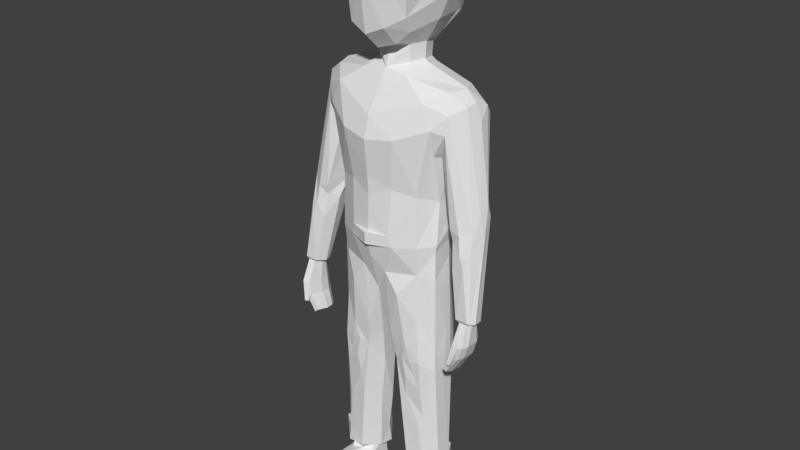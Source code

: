 # Source: manny_5.blend  (saved by Blender 2.78.0; exported with 4.5.12 LTS)
import bpy
from mathutils import Matrix  # noqa: F401  (used for matrix-valued properties, if any)

bpy.ops.wm.read_factory_settings(use_empty=True)
scene = bpy.context.scene
scene.name = 'Scene'

# ---- collections
col_collection_1 = bpy.data.collections.new('Collection 1'); scene.collection.children.link(col_collection_1)
col_collection_10 = bpy.data.collections.new('Collection 10'); scene.collection.children.link(col_collection_10)

# ---- materials (node trees are filled in below, after node groups)
mat_m_manny = bpy.data.materials.new('m_manny')
mat_m_manny.alpha_threshold = 0.0
mat_m_manny.use_transparent_shadow = False
mat_m_manny.roughness = 0.5
mat_m_manny.line_color = (0.0, 0.0, 0.0, 1.0)

# ---- material node trees

# ---- world
world_world = bpy.data.worlds.new('World'); scene.world = world_world
world_world.color = (0.05088, 0.05088, 0.05088)
world_world.use_sun_shadow = False
world_world.sun_shadow_jitter_overblur = 0.0
world_world.cycles.sampling_method = 'MANUAL'

# ---- meshes
me_cube = bpy.data.meshes.new('Cube')
me_cube.from_pydata([(0.8258, 0.3195, 0.05715), (0.7903, -0.55, 1.162), (0.6494, -0.4261, 0.2092), (7.84e-11, -0.4843, 1.754), (7.84e-11, -0.8035, -0.122), (7.84e-11, -0.1085, -0.4521), (7.84e-11, 1.069, 1.745), (7.84e-11, 1.379, 0.7502), (7.84e-11, 0.7349, -0.4982), (0.395, 0.6113, -0.8426), (0.3926, -0.001641, -0.8118), (7.84e-11, -0.2639, -0.9206), (7.84e-11, 0.7163, -0.8581), (0.8545, 0.6331, -1.047), (1.543, 0.2978, -1.176), (7.84e-11, -0.7522, -1.765), (7.84e-11, 0.7659, -0.9235), (0.3955, -0.02655, -0.4435), (0.3488, -0.3687, -0.3683), (0.473, -0.8196, 1.111), (0.3908, 0.6644, -0.467), (7.84e-11, 1.207, 0.1201), (1.785, 0.273, -1.404), (1.519, -0.2338, -1.591), (7.84e-11, -0.8816, -2.236), (7.84e-11, 1.033, -1.434), (0.9638, 0.2354, 1.024), (1.034, 0.3968, 0.6222), (0.5745, 0.3007, -0.8608), (1.398, -0.07885, -1.184), (1.363, 0.6369, -1.212), (7.84e-11, -0.7817, -3.458), (7.84e-11, 1.108, -1.981), (1.2, -0.04142, -3.566), (1.183, 0.5514, -3.435), (1.231, -0.2897, -2.487), (7.84e-11, -0.803, -3.028), (1.421, 0.742, -2.298), (0.5054, 0.3243, -0.4473), (0.4918, 0.3056, -0.7996), (0.6146, -0.2162, -0.1025), (0.9559, -0.4576, -3.379), (1.252, -0.4501, -1.894), (1.098, 0.9721, -1.843), (0.7793, 0.8591, 0.0796), (0.4791, 0.6386, -0.9312), (0.0, -0.809, -4.293), (0.0, 0.9017, -4.301), (1.238, 0.2235, -4.252), (-0.002588, -0.7492, -4.843), (6.795e-10, 1.022, -5.161), (1.176, 0.3091, -4.917), (8.624e-10, -0.4994, -5.779), (9.669e-10, 0.8414, -5.722), (1.261, 0.2459, -5.567), (0.9514, -0.4176, -5.184), (7.84e-11, -0.4627, -0.4761), (7.84e-11, -0.9518, 1.072), (1.043, 0.2994, -1.004), (0.3951, -0.7495, 0.04916), (0.5235, -0.2659, -0.999), (1.057, -0.4363, -1.365), (0.6289, -0.7803, -2.139), (0.5047, -0.6756, -3.258), (0.4548, -0.7371, -4.284), (9.931e-10, 0.9616, -5.577), (0.9389, 0.8423, -6.045), (0.2838, -0.6214, -5.227), (7.84e-11, 1.367, 1.289), (1.003, 0.9695, -1.418), (0.4058, 1.071, -1.448), (0.6402, 1.129, -2.433), (0.5019, 1.105, -5.003), (0.4889, 1.069, -5.632), (0.22, -0.09837, -7.897), (0.271, 0.2768, -7.97), (1.333, -0.08354, -9.975), (1.114, 0.5291, -7.985), (0.4093, -0.4167, -7.431), (0.6105, 0.6741, -8.101), (0.6191, 0.3305, -10.54), (1.173, 0.2042, -10.54), (1.069, -0.2452, -10.54), (0.7683, -0.2663, -10.58), (0.6722, 0.605, -9.988), (0.695, -0.3728, -10.38), (1.089, 0.482, -9.965), (0.7016, 0.6626, -10.48), (1.413, -0.09605, -10.03), (1.41, -0.07864, -10.48), (1.14, 0.5665, -10.03), (1.145, 0.5646, -10.48), (0.3749, 0.2653, -10.49), (0.3889, 0.2117, -10.04), (0.3993, -0.05122, -10.45), (1.144, -0.3163, -10.48), (1.094, -0.3241, -9.997), (1.176, -0.1011, -10.71), (1.055, -0.3117, -10.65), (0.9083, 0.513, -10.55), (0.6235, -0.02694, -10.56), (0.8166, 0.5981, -11.22), (0.4922, -0.5594, -10.81), (1.187, 0.3185, -10.88), (1.112, -0.9308, -10.6), (1.163, -1.258, -10.77), (0.9632, 0.5978, -11.22), (0.702, -1.221, -10.71), (0.4568, -0.8906, -11.03), (0.7536, -1.294, -11.22), (0.5017, -0.9077, -11.22), (0.5495, 0.3306, -11.22), (1.206, 0.3135, -11.22), (1.096, -1.293, -11.22), (0.8969, 0.8888, -4.958), (0.0, 0.9539, -4.538), (0.9667, -0.4828, -4.538), (0.0, -0.8034, -4.533), (1.213, -0.1601, -4.666), (0.5254, 0.9522, -4.546), (1.239, -0.1497, -4.521), (0.4884, 0.8825, -4.285), (0.0, 1.05, -4.553), (0.0, 1.062, -4.288), (0.0, -0.9063, -4.279), (0.8748, 0.7129, -4.546), (1.186, 0.3073, -4.516), (0.0, -0.8966, -4.547), (0.5285, -0.7084, -4.551), (1.237, -0.1774, -5.346), (1.365, 0.212, -9.995), (1.41, 0.2349, -10.48), (1.365, -0.8933, -11.06), (1.284, -0.9148, -11.22), (1.267, 0.1789, -2.647), (1.908, 0.2819, -1.751), (1.8, 0.67, -1.702), (1.308, -0.1197, -2.449), (1.49, -0.2811, -1.986), (1.293, 0.5071, -2.477), (1.754, 0.04336, -1.435), (1.836, 0.5451, -1.521), (1.891, -0.2836, -4.025), (1.614, 0.6832, -2.032), (2.112, -0.14, -3.871), (1.657, -0.2676, -3.945), (2.17, 0.01637, -3.627), (2.199, 0.2103, -3.453), (2.29, -0.3614, -5.877), (2.116, 0.05421, -5.89), (2.33, -0.06449, -5.917), (2.361, -0.2684, -5.895), (2.233, 0.009239, -5.892), (2.245, -0.4029, -5.841), (1.955, -0.3961, -5.852), (1.857, -0.2, -5.905), (1.891, -0.06153, -5.9), (0.9672, 0.5548, -4.285), (7.84e-11, 0.2828, 2.132), (0.484, 0.9995, 1.85), (0.9019, 1.158, 0.7915), (0.8199, 0.9428, 0.09329), (0.6922, -0.3155, 1.808), (0.9168, -0.5087, 1.244), (7.84e-11, 1.212, 1.915), (0.412, 1.489, 0.807), (7.84e-11, -0.4514, 1.989), (0.6791, -0.8942, 1.399), (7.84e-11, 0.8466, -0.6335), (0.3757, 0.7191, -0.5374), (7.84e-11, 1.36, 0.007235), (0.8173, 1.191, 1.499), (0.3885, 1.429, 1.423), (1.097, 0.3059, 1.145), (1.116, 0.4935, 0.635), (0.8146, 0.4171, 1.851), (7.84e-11, 1.594, 0.8192), (7.84e-11, -1.258, 1.514), (7.84e-11, 1.54, 1.413), (2.123, 0.02072, -5.953), (2.244, -0.08157, -5.98), (2.262, -0.2573, -5.958), (2.189, -0.01803, -5.955), (2.203, -0.37, -5.913), (2.032, -0.3673, -5.914), (1.977, -0.1983, -5.968), (1.996, -0.07902, -5.963), (2.233, -0.5203, -6.387), (2.121, 0.106, -6.402), (2.259, -0.0729, -6.433), (2.28, -0.3803, -6.408), (2.197, 0.03823, -6.405), (2.183, -0.5903, -6.36), (2.017, -0.5728, -6.36), (1.953, -0.2772, -6.42), (1.975, -0.06844, -6.415), (1.903, -0.1544, -7.177), (1.899, -0.4117, -7.141), (1.882, 0.001339, -7.119), (1.874, -0.5696, -7.071), (1.788, -0.5584, -7.003), (1.747, -0.3088, -7.055), (1.781, -0.1358, -7.072), (1.964, -0.5695, -6.648), (1.906, -0.2845, -6.701), (1.931, -0.08394, -6.701), (2.064, 0.08213, -6.702), (2.192, -0.3875, -6.711), (2.151, -0.5217, -6.686), (2.114, -0.5871, -6.648), (2.177, -0.09166, -6.739), (2.129, 0.01602, -6.709), (1.981, -0.6858, -6.774), (2.044, -0.6958, -6.782), (1.984, -0.6337, -6.808), (2.042, -0.6433, -6.816), (0.873, -0.4212, -7.7), (1.033, -0.3921, -8.041), (1.274, -0.1758, -7.596), (0.3047, 0.2343, -9.119), (0.3491, -0.07577, -9.151), (1.313, 0.2967, -7.919), (0.6413, 0.6566, -8.911), (0.5501, -0.4206, -8.677), (1.101, 0.5394, -8.9), (1.304, 0.04277, -7.827), (1.816, 0.529, -3.406), (1.953, 0.5176, -3.371), (2.064, -0.3475, -4.722), (1.766, -0.3067, -4.767), (1.562, -0.01056, -4.276), (1.616, 0.3607, -4.108), (2.139, -0.2031, -4.273), (2.25, 0.07509, -4.052), (1.95, -0.3198, -4.448), (1.698, -0.227, -4.203), (1.445, 0.2273, -3.794), (1.565, 0.4827, -3.427), (2.185, 0.315, -3.711), (1.491, 0.416, -3.528), (2.088, -0.3112, -4.516), (2.02, 0.5091, -3.726), (1.699, 0.543, -3.416), (1.034, -0.4306, -7.331), (0.2954, -0.4915, -6.772), (1.236, -0.1539, -6.935), (0.7018, -0.5038, -6.905), (1.282, 0.165, -6.642), (0.661, -0.4112, -8.275), (0.6922, -0.4592, -7.782), (0.6095, -0.4767, -7.286), (1.073, -0.3248, -8.736), (1.317, 0.006132, -8.767), (0.9864, -0.3676, -9.055), (0.9226, -0.357, -9.715), (1.162, 0.5501, -6.459), (0.9577, -0.4253, -6.322), (0.5984, -0.6294, -5.676), (0.1577, -0.212, -7.126), (1.284, 0.2681, -6.596), (1.294, 0.09889, -7.283), (1.305, 0.2889, -7.558), (1.285, 0.344, -7.647), (0.7956, -0.4757, -7.331), (1.818, 0.4942, -3.729), (1.721, 0.4763, -3.846)], [], [(59, 57, 4), (20, 12, 8), (15, 61, 60), (69, 136, 43), (61, 23, 29), (29, 23, 140), (38, 40, 17), (20, 44, 38), (0, 27, 40), (28, 60, 58), (61, 62, 42), (5, 11, 17), (18, 5, 17), (43, 71, 70), (58, 30, 13), (48, 157, 34), (126, 118, 51), (49, 52, 67), (58, 60, 14), (59, 56, 18), (55, 129, 118), (65, 73, 53), (28, 58, 45), (44, 27, 0), (218, 76, 252), (258, 74, 78, 244), (76, 96, 88), (88, 89, 131), (98, 83, 104), (97, 132, 103), (100, 80, 102), (99, 103, 106), (80, 101, 111), (104, 107, 105), (107, 108, 109), (113, 133, 132), (111, 110, 108), (117, 128, 127), (47, 121, 123), (134, 34, 37), (252, 76, 130), (43, 143, 37), (35, 137, 138), (136, 143, 43), (22, 140, 135), (135, 147, 141), (140, 144, 146), (134, 145, 137), (137, 145, 138), (138, 142, 23), (37, 34, 71), (43, 37, 71), (69, 30, 136), (265, 264, 149, 156), (240, 153, 148, 232), (246, 244, 78, 250), (71, 34, 157), (40, 27, 2), (59, 4, 56), (20, 9, 12), (15, 60, 11), (10, 60, 28), (45, 13, 16), (17, 11, 10), (17, 40, 18), (13, 30, 69), (60, 61, 29), (61, 42, 23), (39, 10, 28), (9, 39, 45), (62, 24, 36), (38, 0, 40), (69, 43, 70), (30, 141, 136), (45, 58, 13), (128, 117, 49), (34, 33, 120), (116, 128, 55), (51, 125, 126), (14, 60, 29), (59, 19, 57), (18, 56, 5), (118, 116, 55), (58, 14, 30), (39, 28, 45), (44, 0, 38), (128, 67, 55), (131, 89, 81), (87, 91, 99), (248, 78, 223), (90, 84, 86), (94, 93, 92), (103, 99, 81), (101, 80, 99), (81, 97, 103), (98, 104, 97), (104, 83, 107), (107, 102, 108), (99, 106, 101), (105, 113, 132), (109, 108, 110), (106, 103, 112), (115, 122, 119), (116, 118, 120), (46, 124, 64), (118, 126, 120), (48, 120, 126), (88, 130, 76), (130, 88, 131), (34, 120, 48), (37, 143, 139), (22, 135, 141), (139, 134, 37), (42, 35, 138), (23, 42, 138), (23, 142, 144), (136, 147, 143), (135, 146, 147), (138, 145, 142), (135, 140, 146), (140, 23, 144), (231, 265, 156), (241, 227, 147, 238), (240, 234, 228, 153), (71, 157, 121), (69, 16, 13), (11, 60, 10), (125, 72, 119), (67, 128, 49), (66, 54, 255), (130, 90, 86), (85, 95, 96), (98, 82, 83), (116, 64, 128), (137, 35, 134), (147, 136, 141), (168, 170, 169), (164, 172, 178), (158, 175, 159), (171, 175, 173), (170, 161, 169), (158, 159, 164), (171, 159, 175), (161, 160, 174), (165, 170, 176), (158, 162, 175), (162, 158, 166), (174, 171, 173), (162, 167, 163), (171, 174, 160), (183, 192, 187), (211, 198, 206), (198, 196, 202), (174, 27, 44, 161), (167, 19, 1, 163), (170, 21, 7, 176), (174, 173, 26, 27), (177, 166, 3, 57), (176, 7, 68, 178), (169, 161, 44, 20), (2, 27, 26, 1), (16, 12, 9, 45), (40, 2, 59, 18), (170, 168, 8, 21), (19, 59, 2, 1), (62, 61, 15, 24), (39, 38, 17, 10), (20, 38, 39, 9), (41, 33, 35, 42), (169, 20, 8, 168), (163, 1, 26, 173), (116, 120, 33, 41), (64, 116, 41, 63), (140, 22, 14, 29), (41, 42, 62, 63), (177, 57, 19, 167), (51, 54, 66, 114), (73, 65, 50, 72), (72, 114, 66, 73), (115, 119, 72, 50), (47, 32, 71, 121), (70, 25, 16, 69), (32, 25, 70, 71), (141, 30, 14, 22), (79, 75, 53, 73), (249, 250, 78), (245, 129, 55, 256), (79, 73, 66, 77), (258, 75, 74), (80, 92, 87, 99), (100, 94, 92, 80), (82, 95, 85, 83), (89, 95, 82, 81), (100, 83, 85, 94), (81, 99, 91, 131), (224, 221, 130, 86), (222, 79, 77, 224), (220, 223, 78, 74), (220, 219, 93, 94), (219, 75, 79, 222), (131, 91, 90, 130), (87, 84, 90, 91), (95, 89, 88, 96), (92, 93, 84, 87), (97, 81, 82, 98), (102, 107, 83, 100), (132, 97, 104, 105), (111, 108, 102, 80), (109, 113, 105, 107), (122, 123, 121, 119), (126, 125, 157, 48), (119, 121, 157, 125), (127, 128, 64, 124), (33, 34, 134, 35), (112, 103, 132, 133), (51, 118, 129, 54), (239, 236, 134, 139), (178, 68, 6, 164), (143, 147, 227), (229, 230, 155, 154), (235, 234, 142, 145), (238, 233, 151, 150), (232, 233, 146, 144), (36, 31, 63, 62), (31, 46, 64, 63), (159, 171, 172, 164), (160, 165, 172, 171), (162, 163, 173, 175), (165, 176, 178, 172), (177, 167, 162, 166), (161, 170, 165, 160), (180, 182, 152, 150), (185, 184, 154, 155), (186, 156, 149, 179), (181, 151, 148, 183), (184, 183, 153, 154), (185, 155, 156, 186), (181, 180, 150, 151), (148, 153, 183), (182, 179, 149, 152), (192, 183, 184, 193), (195, 194, 185, 186), (189, 180, 181, 190), (191, 188, 179, 182), (191, 182, 180, 189), (194, 193, 184, 185), (188, 195, 186, 179), (190, 181, 183, 187), (200, 203, 204, 201), (198, 202, 205, 206), (199, 197, 207, 208), (199, 209, 203, 200), (202, 201, 204, 205), (197, 196, 210, 207), (208, 209, 199), (198, 211, 210, 196), (201, 202, 196, 197), (199, 200, 201, 197), (211, 191, 189, 210), (211, 206, 188, 191), (207, 210, 189, 190), (209, 208, 187, 192), (205, 204, 194, 195), (213, 192, 193, 212), (208, 207, 190, 187), (206, 205, 195, 188), (203, 193, 194, 204), (215, 213, 212, 214), (213, 215, 209, 192), (212, 193, 203, 214), (215, 214, 203, 209), (125, 51, 114), (72, 125, 114), (218, 217, 251), (243, 246, 263), (249, 78, 248), (93, 219, 222, 84), (74, 75, 219, 220), (94, 85, 223, 220), (84, 222, 224, 86), (255, 54, 259), (224, 77, 221), (260, 225, 221, 261), (245, 218, 225, 260), (133, 113, 109, 110), (112, 133, 110, 111), (106, 112, 111, 101), (242, 226, 227, 241), (154, 153, 228, 229), (235, 236, 230, 229), (156, 155, 230, 231), (145, 134, 236, 235), (264, 242, 241), (148, 151, 233, 232), (147, 146, 233, 238), (229, 228, 234, 235), (231, 230, 236, 239), (144, 142, 234, 240), (152, 241, 238, 150), (139, 143, 237, 239), (144, 240, 232), (143, 226, 242, 237), (226, 143, 227), (85, 96, 254), (129, 245, 247, 54), (256, 257, 246, 243), (218, 245, 243), (257, 244, 246), (253, 248, 223), (251, 217, 248), (217, 216, 250, 249), (217, 249, 248), (263, 246, 250), (251, 248, 253), (96, 76, 251), (76, 218, 251), (225, 218, 252), (225, 252, 130, 221), (96, 253, 254), (96, 251, 253), (223, 85, 254), (254, 253, 223), (77, 255, 262), (77, 66, 255), (217, 218, 243), (55, 67, 257, 256), (243, 245, 256), (67, 52, 244, 257), (52, 258, 244), (52, 53, 75, 258), (262, 255, 259, 261), (54, 247, 259), (221, 262, 261), (247, 260, 261, 259), (247, 245, 260), (221, 77, 262), (217, 243, 216), (216, 263, 250), (216, 243, 263), (237, 242, 264, 265), (149, 264, 241, 152), (239, 237, 265, 231)])
_uv = me_cube.uv_layers.new(name='UVMap')
_uv.uv.foreach_set('vector', [0.1152, 0.6593, 0.06884, 0.7632, 0.07693, 0.6375, 0.3025, 0.5715, 0.3196, 0.5144, 0.3384, 0.5483, 0.05424, 0.3693, 0.133, 0.4004, 0.09801, 0.4331, 0.3233, 0.3961, 0.2792, 0.3944, 0.3149, 0.3659, 0.133, 0.4004, 0.1716, 0.4033, 0.1624, 0.423, 0.1624, 0.423, 0.1716, 0.4033, 0.1946, 0.4161, 0.2107, 0.5709, 0.1682, 0.6311, 0.1671, 0.5776, 0.3025, 0.5715, 0.3384, 0.6375, 0.2678, 0.5884, 0.2341, 0.6347, 0.2623, 0.6941, 0.1682, 0.6311, 0.1137, 0.4725, 0.09801, 0.4331, 0.1469, 0.4593, 0.133, 0.4004, 0.1007, 0.3415, 0.1499, 0.3642, 0.1215, 0.5589, 0.1308, 0.5095, 0.1671, 0.5776, 0.1339, 0.6052, 0.1215, 0.5589, 0.1671, 0.5776, 0.3149, 0.3659, 0.3487, 0.3204, 0.3671, 0.3925, 0.3071, 0.4516, 0.2928, 0.4176, 0.328, 0.4329, 0.2813, 0.1814, 0.3134, 0.1807, 0.3012, 0.2419, 0.6376, 0.7451, 0.6047, 0.7279, 0.6429, 0.7153, 0.8639, 0.7448, 0.8532, 0.6906, 0.8795, 0.7109, 0.1469, 0.4593, 0.09801, 0.4331, 0.1818, 0.4456, 0.1152, 0.6593, 0.09641, 0.5884, 0.1339, 0.6052, 0.9319, 0.7035, 0.9565, 0.6857, 0.9676, 0.7346, 0.7615, 0.7168, 0.7249, 0.7053, 0.7703, 0.7023, 0.3399, 0.4647, 0.3071, 0.4516, 0.3555, 0.4428, 0.3384, 0.6375, 0.3057, 0.7117, 0.2817, 0.651, 0.6504, 0.5099, 0.6833, 0.341, 0.6746, 0.4301, 0.8314, 0.5615, 0.8227, 0.5105, 0.8589, 0.5153, 0.8561, 0.603, 0.8966, 0.2558, 0.9179, 0.2743, 0.8907, 0.2597, 0.8907, 0.2597, 0.8707, 0.2789, 0.857, 0.266, 0.6942, 0.06638, 0.702, 0.08918, 0.6441, 0.07165, 0.8941, 0.09567, 0.8108, 0.05657, 0.9397, 0.0752, 0.7227, 0.1032, 0.7505, 0.1101, 0.6772, 0.1147, 0.9747, 0.1121, 0.9397, 0.0752, 0.9802, 0.03761, 0.7505, 0.1101, 0.734, 0.1674, 0.715, 0.1523, 0.6441, 0.07165, 0.6441, 0.1048, 0.6145, 0.09077, 0.6441, 0.1048, 0.6578, 0.1235, 0.6339, 0.1254, 0.7622, 0.03638, 0.8072, 0.03769, 0.8108, 0.05657, 0.715, 0.1523, 0.6534, 0.1328, 0.6578, 0.1235, 0.4744, 0.4258, 0.5313, 0.4354, 0.471, 0.4354, 0.4419, 0.1281, 0.3912, 0.1116, 0.4466, 0.1191, 0.2565, 0.2912, 0.3012, 0.2419, 0.29, 0.3315, 0.6746, 0.4301, 0.6833, 0.341, 0.7052, 0.3433, 0.3149, 0.3659, 0.2858, 0.3547, 0.29, 0.3315, 0.1604, 0.3192, 0.175, 0.322, 0.1718, 0.3607, 0.2792, 0.3944, 0.2858, 0.3547, 0.3149, 0.3659, 0.924, 0.9248, 0.9171, 0.9387, 0.8878, 0.9206, 0.8878, 0.9206, 0.6574, 0.8944, 0.9218, 0.9075, 0.9171, 0.9387, 0.6565, 0.9252, 0.66, 0.9104, 0.7985, 0.8474, 0.6736, 0.8351, 0.814, 0.8313, 0.814, 0.8313, 0.6736, 0.8351, 0.8558, 0.8137, 0.8558, 0.8137, 0.6718, 0.8191, 0.9142, 0.8025, 0.29, 0.3315, 0.3012, 0.2419, 0.3487, 0.3204, 0.3149, 0.3659, 0.29, 0.3315, 0.3487, 0.3204, 0.3233, 0.3961, 0.2928, 0.4176, 0.2792, 0.3944, 0.6023, 0.8651, 0.5147, 0.8715, 0.4599, 0.8707, 0.4654, 0.8593, 0.5513, 0.9115, 0.4461, 0.8978, 0.4452, 0.8946, 0.5508, 0.9099, 0.8768, 0.6614, 0.8561, 0.603, 0.8589, 0.5153, 0.8734, 0.6081, 0.3487, 0.3204, 0.3012, 0.2419, 0.3134, 0.1807, 0.1682, 0.6311, 0.2623, 0.6941, 0.1577, 0.6696, 0.1152, 0.6593, 0.07693, 0.6375, 0.09641, 0.5884, 0.3025, 0.5715, 0.2816, 0.5365, 0.3196, 0.5144, 0.05424, 0.3693, 0.09801, 0.4331, 0.06037, 0.4418, 0.09237, 0.4578, 0.09801, 0.4331, 0.1137, 0.4725, 0.3555, 0.4428, 0.328, 0.4329, 0.3921, 0.4416, 0.1671, 0.5776, 0.1308, 0.5095, 0.1748, 0.5334, 0.1671, 0.5776, 0.1682, 0.6311, 0.1339, 0.6052, 0.328, 0.4329, 0.2928, 0.4176, 0.3233, 0.3961, 0.09801, 0.4331, 0.133, 0.4004, 0.1624, 0.423, 0.133, 0.4004, 0.1499, 0.3642, 0.1716, 0.4033, 0.1071, 0.4761, 0.09237, 0.4578, 0.1137, 0.4725, 0.3618, 0.4498, 0.3465, 0.4681, 0.3555, 0.4428, 0.1007, 0.3415, 0.05412, 0.3322, 0.05936, 0.2722, 0.2107, 0.5709, 0.2341, 0.6347, 0.1682, 0.6311, 0.3233, 0.3961, 0.3149, 0.3659, 0.3671, 0.3925, 0.2928, 0.4176, 0.2575, 0.4034, 0.2792, 0.3944, 0.3555, 0.4428, 0.3071, 0.4516, 0.328, 0.4329, 0.906, 0.7581, 0.8681, 0.7673, 0.8639, 0.7448, 0.2248, 0.2452, 0.1764, 0.2352, 0.1732, 0.1661, 0.9412, 0.7509, 0.906, 0.7581, 0.9319, 0.7035, 0.6429, 0.7153, 0.6762, 0.7488, 0.6376, 0.7451, 0.1818, 0.4456, 0.09801, 0.4331, 0.1624, 0.423, 0.1152, 0.6593, 0.1227, 0.768, 0.06884, 0.7632, 0.1339, 0.6052, 0.09641, 0.5884, 0.1215, 0.5589, 0.9676, 0.7346, 0.9412, 0.7509, 0.9319, 0.7035, 0.3071, 0.4516, 0.2718, 0.4368, 0.2928, 0.4176, 0.3465, 0.4681, 0.3399, 0.4647, 0.3555, 0.4428, 0.3384, 0.6375, 0.2817, 0.651, 0.2678, 0.5884, 0.906, 0.7581, 0.8795, 0.7109, 0.9319, 0.7035, 0.857, 0.266, 0.8707, 0.2789, 0.8427, 0.2803, 0.8096, 0.2403, 0.8342, 0.2541, 0.8165, 0.2565, 0.8694, 0.439, 0.8589, 0.5153, 0.8581, 0.418, 0.8477, 0.228, 0.8177, 0.2038, 0.852, 0.2201, 0.7556, 0.2376, 0.7752, 0.2038, 0.7785, 0.2361, 0.9397, 0.0752, 0.9747, 0.1121, 0.9304, 0.112, 0.734, 0.1674, 0.7505, 0.1101, 0.7747, 0.1344, 0.9304, 0.112, 0.8941, 0.09567, 0.9397, 0.0752, 0.87, 0.1109, 0.803, 0.1082, 0.8941, 0.09567, 0.6441, 0.07165, 0.702, 0.08918, 0.6441, 0.1048, 0.6441, 0.1048, 0.6772, 0.1147, 0.6578, 0.1235, 0.7747, 0.1344, 0.7383, 0.1785, 0.734, 0.1674, 0.769, 0.08656, 0.7622, 0.03638, 0.8108, 0.05657, 0.6339, 0.1254, 0.6578, 0.1235, 0.6534, 0.1328, 0.9802, 0.03761, 0.9397, 0.0752, 0.9384, 0.03638, 0.4498, 0.08044, 0.4502, 0.09085, 0.3934, 0.08237, 0.9412, 0.7509, 0.9676, 0.7346, 0.972, 0.7444, 0.05204, 0.1039, 0.04817, 0.09407, 0.1003, 0.09297, 0.6047, 0.7279, 0.6376, 0.7451, 0.6034, 0.7391, 0.283, 0.1133, 0.2437, 0.08345, 0.2931, 0.0847, 0.8907, 0.2597, 0.8789, 0.2388, 0.8966, 0.2558, 0.8789, 0.2388, 0.8907, 0.2597, 0.857, 0.266, 0.3012, 0.2419, 0.2537, 0.161, 0.2813, 0.1814, 0.29, 0.3315, 0.2858, 0.3547, 0.2728, 0.3148, 0.924, 0.9248, 0.8878, 0.9206, 0.9218, 0.9075, 0.2728, 0.3148, 0.2565, 0.2912, 0.29, 0.3315, 0.1499, 0.3642, 0.1604, 0.3192, 0.1718, 0.3607, 0.1716, 0.4033, 0.1499, 0.3642, 0.1718, 0.3607, 0.9081, 0.9559, 0.6596, 0.9371, 0.6565, 0.9252, 0.9262, 0.8916, 0.6574, 0.8944, 0.8734, 0.8766, 0.8878, 0.9206, 0.66, 0.9104, 0.6574, 0.8944, 0.8558, 0.8137, 0.6736, 0.8351, 0.6718, 0.8191, 0.8878, 0.9206, 0.9171, 0.9387, 0.66, 0.9104, 0.9171, 0.9387, 0.9081, 0.9559, 0.6565, 0.9252, 0.6439, 0.861, 0.6023, 0.8651, 0.4654, 0.8593, 0.5067, 0.8807, 0.5569, 0.8853, 0.6574, 0.8944, 0.555, 0.8878, 0.5513, 0.9115, 0.6062, 0.9273, 0.5528, 0.9175, 0.4461, 0.8978, 0.3487, 0.3204, 0.3134, 0.1807, 0.3566, 0.182, 0.3233, 0.3961, 0.3921, 0.4416, 0.328, 0.4329, 0.06037, 0.4418, 0.09801, 0.4331, 0.09237, 0.4578, 0.6762, 0.7488, 0.7176, 0.7293, 0.7067, 0.7554, 0.8795, 0.7109, 0.906, 0.7581, 0.8639, 0.7448, 0.6919, 0.6957, 0.6461, 0.6664, 0.6891, 0.5602, 0.8789, 0.2388, 0.8477, 0.228, 0.852, 0.2201, 0.7275, 0.2631, 0.7241, 0.3026, 0.6862, 0.2864, 0.6942, 0.06638, 0.7047, 0.06466, 0.702, 0.08918, 0.1614, 0.06499, 0.1003, 0.09297, 0.1084, 0.06418, 0.175, 0.322, 0.1604, 0.3192, 0.1949, 0.3042, 0.6574, 0.8944, 0.9262, 0.8916, 0.9218, 0.9075, 0.3672, 0.7289, 0.3793, 0.7956, 0.3413, 0.7389, 0.2875, 0.9372, 0.3047, 0.8869, 0.3303, 0.9074, 0.204, 0.9463, 0.2226, 0.8894, 0.2638, 0.9015, 0.2765, 0.8704, 0.2226, 0.8894, 0.2278, 0.8262, 0.3793, 0.7956, 0.3071, 0.7826, 0.3413, 0.7389, 0.204, 0.9463, 0.2638, 0.9015, 0.2875, 0.9372, 0.2765, 0.8704, 0.2638, 0.9015, 0.2226, 0.8894, 0.3071, 0.7826, 0.2932, 0.8297, 0.2568, 0.8001, 0.3299, 0.8491, 0.3793, 0.7956, 0.3592, 0.8653, 0.204, 0.9463, 0.1698, 0.8828, 0.2226, 0.8894, 0.1698, 0.8828, 0.204, 0.9463, 0.1409, 0.928, 0.2568, 0.8001, 0.2765, 0.8704, 0.2278, 0.8262, 0.1698, 0.8828, 0.1353, 0.8411, 0.1666, 0.8293, 0.2765, 0.8704, 0.2568, 0.8001, 0.2932, 0.8297, 0.4256, 0.7265, 0.4341, 0.62, 0.4277, 0.6186, 0.4726, 0.6904, 0.4663, 0.6279, 0.4642, 0.6892, 0.5381, 0.5043, 0.5462, 0.4817, 0.5433, 0.5101, 0.2568, 0.8001, 0.2509, 0.7929, 0.3044, 0.7761, 0.3071, 0.7826, 0.1353, 0.8411, 0.1242, 0.8169, 0.1591, 0.8196, 0.1666, 0.8293, 0.5744, 0.2954, 0.5915, 0.3044, 0.5836, 0.3706, 0.563, 0.381, 0.2568, 0.8001, 0.2278, 0.8262, 0.222, 0.812, 0.2509, 0.7929, 0.5557, 0.07084, 0.5258, 0.1807, 0.5019, 0.1394, 0.5019, 0.0504, 0.563, 0.381, 0.5836, 0.3706, 0.593, 0.4248, 0.5774, 0.44, 0.3413, 0.7389, 0.3071, 0.7826, 0.3044, 0.7761, 0.3357, 0.737, 0.1577, 0.6696, 0.2623, 0.6941, 0.2515, 0.7405, 0.1675, 0.7712, 0.3921, 0.4416, 0.3915, 0.4475, 0.3618, 0.4498, 0.3555, 0.4428, 0.1682, 0.6311, 0.1577, 0.6696, 0.1152, 0.6593, 0.1339, 0.6052, 0.5744, 0.2954, 0.6165, 0.2227, 0.6298, 0.2346, 0.5915, 0.3044, 0.1227, 0.768, 0.1152, 0.6593, 0.1577, 0.6696, 0.1675, 0.7712, 0.1007, 0.3415, 0.133, 0.4004, 0.05424, 0.3693, 0.05412, 0.3322, 0.2071, 0.5354, 0.2107, 0.5709, 0.1671, 0.5776, 0.1748, 0.5334, 0.3025, 0.5715, 0.2678, 0.5884, 0.2516, 0.554, 0.2816, 0.5365, 0.1395, 0.2493, 0.1764, 0.2352, 0.1604, 0.3192, 0.1499, 0.3642, 0.3413, 0.7389, 0.3357, 0.737, 0.3567, 0.7191, 0.3672, 0.7289, 0.1666, 0.8293, 0.1591, 0.8196, 0.222, 0.812, 0.2278, 0.8262, 0.1414, 0.166, 0.1732, 0.1661, 0.1764, 0.2352, 0.1395, 0.2493, 0.09896, 0.1846, 0.1414, 0.166, 0.1395, 0.2493, 0.1002, 0.257, 0.1946, 0.4161, 0.2071, 0.43, 0.1818, 0.4456, 0.1624, 0.423, 0.1395, 0.2493, 0.1499, 0.3642, 0.1007, 0.3415, 0.1002, 0.257, 0.07878, 0.8618, 0.08313, 0.8142, 0.1242, 0.8169, 0.1353, 0.8411, 0.6429, 0.7153, 0.6461, 0.6664, 0.6919, 0.6957, 0.6864, 0.7267, 0.7249, 0.7053, 0.7615, 0.7168, 0.7522, 0.7396, 0.7176, 0.7293, 0.7176, 0.7293, 0.6864, 0.7267, 0.6919, 0.6957, 0.7249, 0.7053, 0.7435, 0.7673, 0.7067, 0.7554, 0.7176, 0.7293, 0.7522, 0.7396, 0.3937, 0.1804, 0.3979, 0.3532, 0.3487, 0.3204, 0.3566, 0.182, 0.3671, 0.3925, 0.3968, 0.3944, 0.3921, 0.4416, 0.3233, 0.3961, 0.3979, 0.3532, 0.3968, 0.3944, 0.3671, 0.3925, 0.3487, 0.3204, 0.2575, 0.4034, 0.2928, 0.4176, 0.2718, 0.4368, 0.2461, 0.4227, 0.749, 0.5146, 0.7958, 0.5064, 0.7703, 0.7023, 0.7249, 0.7053, 0.8853, 0.5217, 0.8734, 0.6081, 0.8589, 0.5153, 0.9424, 0.601, 0.9565, 0.6857, 0.9319, 0.7035, 0.9234, 0.6514, 0.749, 0.5146, 0.7249, 0.7053, 0.6919, 0.6957, 0.7101, 0.5083, 0.8314, 0.5615, 0.7958, 0.5064, 0.8227, 0.5105, 0.7896, 0.2509, 0.7785, 0.2361, 0.8096, 0.2403, 0.8165, 0.2565, 0.761, 0.2583, 0.7556, 0.2376, 0.7785, 0.2361, 0.7896, 0.2509, 0.7338, 0.2995, 0.7241, 0.3026, 0.7275, 0.2631, 0.7441, 0.2754, 0.8707, 0.2789, 0.8855, 0.3032, 0.8755, 0.3094, 0.8427, 0.2803, 0.761, 0.2583, 0.7441, 0.2754, 0.7275, 0.2631, 0.7556, 0.2376, 0.8427, 0.2803, 0.8165, 0.2565, 0.8342, 0.2541, 0.857, 0.266, 0.7215, 0.4285, 0.6784, 0.5061, 0.7052, 0.3433, 0.7326, 0.3503, 0.7571, 0.4326, 0.749, 0.5146, 0.7101, 0.5083, 0.7215, 0.4285, 0.8225, 0.417, 0.8581, 0.418, 0.8589, 0.5153, 0.8227, 0.5105, 0.8225, 0.417, 0.7988, 0.4197, 0.7995, 0.3509, 0.8178, 0.3208, 0.7988, 0.4197, 0.7958, 0.5064, 0.749, 0.5146, 0.7571, 0.4326, 0.857, 0.266, 0.8342, 0.2541, 0.8477, 0.228, 0.8789, 0.2388, 0.8096, 0.2403, 0.8177, 0.2038, 0.8477, 0.228, 0.8342, 0.2541, 0.8855, 0.3032, 0.8707, 0.2789, 0.8907, 0.2597, 0.9179, 0.2743, 0.7785, 0.2361, 0.7752, 0.2038, 0.8177, 0.2038, 0.8096, 0.2403, 0.8941, 0.09567, 0.9304, 0.112, 0.8801, 0.1207, 0.87, 0.1109, 0.6772, 0.1147, 0.6441, 0.1048, 0.702, 0.08918, 0.7227, 0.1032, 0.8108, 0.05657, 0.8941, 0.09567, 0.803, 0.1082, 0.769, 0.08656, 0.715, 0.1523, 0.6578, 0.1235, 0.6772, 0.1147, 0.7505, 0.1101, 0.6339, 0.1254, 0.613, 0.1296, 0.6145, 0.09077, 0.6441, 0.1048, 0.4502, 0.09085, 0.4466, 0.1191, 0.3912, 0.1116, 0.3934, 0.08237, 0.2931, 0.0847, 0.3479, 0.08044, 0.3289, 0.109, 0.283, 0.1133, 0.3934, 0.08237, 0.3912, 0.1116, 0.3289, 0.109, 0.3479, 0.08044, 0.04817, 0.06526, 0.1084, 0.06418, 0.1003, 0.09297, 0.04817, 0.09407, 0.1764, 0.2352, 0.2248, 0.2452, 0.1949, 0.3042, 0.1604, 0.3192, 0.9384, 0.03638, 0.9397, 0.0752, 0.8108, 0.05657, 0.8072, 0.03769, 0.6429, 0.7153, 0.6047, 0.7279, 0.6121, 0.6769, 0.6461, 0.6664, 0.7332, 0.8619, 0.7151, 0.8489, 0.7985, 0.8474, 0.8224, 0.8628, 0.5774, 0.44, 0.593, 0.4248, 0.6298, 0.4661, 0.618, 0.4856, 0.8734, 0.8766, 0.6574, 0.8944, 0.5569, 0.8853, 0.5679, 0.8396, 0.6316, 0.8504, 0.4647, 0.8533, 0.4623, 0.8442, 0.6208, 0.8374, 0.6152, 0.8224, 0.6718, 0.8191, 0.6736, 0.8351, 0.555, 0.8878, 0.5547, 0.9, 0.4493, 0.8897, 0.4525, 0.8812, 0.5508, 0.9099, 0.5547, 0.9, 0.66, 0.9104, 0.6565, 0.9252, 0.05936, 0.2722, 0.06165, 0.2398, 0.1002, 0.257, 0.1007, 0.3415, 0.06165, 0.2398, 0.06442, 0.1826, 0.09896, 0.1846, 0.1002, 0.257, 0.2638, 0.9015, 0.2765, 0.8704, 0.3047, 0.8869, 0.2875, 0.9372, 0.2932, 0.8297, 0.3299, 0.8491, 0.3047, 0.8869, 0.2765, 0.8704, 0.1698, 0.8828, 0.1666, 0.8293, 0.2278, 0.8262, 0.2226, 0.8894, 0.3299, 0.8491, 0.3592, 0.8653, 0.3303, 0.9074, 0.3047, 0.8869, 0.07878, 0.8618, 0.1353, 0.8411, 0.1698, 0.8828, 0.1409, 0.928, 0.3071, 0.7826, 0.3793, 0.7956, 0.3299, 0.8491, 0.2932, 0.8297, 0.442, 0.8785, 0.4481, 0.8741, 0.4564, 0.8762, 0.4525, 0.8812, 0.4488, 0.854, 0.4515, 0.8438, 0.4623, 0.8442, 0.4647, 0.8533, 0.4524, 0.8612, 0.4654, 0.8593, 0.4599, 0.8707, 0.452, 0.8702, 0.4355, 0.8885, 0.4493, 0.8897, 0.4452, 0.8946, 0.4355, 0.8965, 0.4515, 0.8438, 0.4405, 0.8364, 0.4455, 0.8323, 0.4623, 0.8442, 0.4488, 0.854, 0.4647, 0.8533, 0.4654, 0.8593, 0.4524, 0.8612, 0.4355, 0.8885, 0.442, 0.8785, 0.4525, 0.8812, 0.4493, 0.8897, 0.4452, 0.8946, 0.4461, 0.8978, 0.4355, 0.8965, 0.4481, 0.8741, 0.452, 0.8702, 0.4599, 0.8707, 0.4564, 0.8762, 0.549, 0.6081, 0.5382, 0.7424, 0.511, 0.6769, 0.5478, 0.6042, 0.4634, 0.7053, 0.4625, 0.7105, 0.4397, 0.7511, 0.4543, 0.733, 0.5546, 0.5919, 0.5716, 0.6403, 0.5645, 0.6814, 0.5422, 0.6051, 0.4773, 0.7098, 0.468, 0.7064, 0.4709, 0.7318, 0.488, 0.7435, 0.4773, 0.7098, 0.488, 0.7435, 0.4992, 0.7615, 0.4825, 0.714, 0.5342, 0.5884, 0.5478, 0.6042, 0.511, 0.6769, 0.511, 0.6298, 0.468, 0.7064, 0.4634, 0.7053, 0.4543, 0.733, 0.4709, 0.7318, 0.5422, 0.6051, 0.5645, 0.6814, 0.5382, 0.7424, 0.541, 0.6065, 0.5521, 0.5343, 0.5512, 0.5747, 0.5403, 0.563, 0.5425, 0.5211, 0.5381, 0.5043, 0.5433, 0.5101, 0.5378, 0.5613, 0.5359, 0.5667, 0.4344, 0.558, 0.4342, 0.5483, 0.4279, 0.5919, 0.4283, 0.5945, 0.4344, 0.558, 0.4321, 0.5972, 0.4359, 0.5934, 0.4365, 0.5614, 0.5433, 0.5101, 0.5425, 0.5211, 0.5403, 0.563, 0.5378, 0.5613, 0.5492, 0.5178, 0.5462, 0.4817, 0.5491, 0.5659, 0.5412, 0.5727, 0.4283, 0.5945, 0.4321, 0.5972, 0.4344, 0.558, 0.4663, 0.6279, 0.4726, 0.6904, 0.4771, 0.6885, 0.4742, 0.6058, 0.5425, 0.5211, 0.5433, 0.5101, 0.5462, 0.4817, 0.5492, 0.5178, 0.5493, 0.53, 0.5521, 0.5343, 0.5425, 0.5211, 0.5492, 0.5178, 0.4726, 0.6904, 0.4773, 0.7098, 0.4825, 0.714, 0.4771, 0.6885, 0.4726, 0.6904, 0.4642, 0.6892, 0.468, 0.7064, 0.4773, 0.7098, 0.5412, 0.5727, 0.5491, 0.5659, 0.5546, 0.5919, 0.5422, 0.6051, 0.4321, 0.5972, 0.4283, 0.5945, 0.4277, 0.6186, 0.4341, 0.62, 0.5378, 0.5613, 0.5403, 0.563, 0.5342, 0.5884, 0.5352, 0.5831, 0.4331, 0.5912, 0.4341, 0.62, 0.4331, 0.6169, 0.4345, 0.5904, 0.5417, 0.5761, 0.5412, 0.5727, 0.5422, 0.6051, 0.541, 0.6065, 0.4642, 0.6892, 0.466, 0.6839, 0.4634, 0.7053, 0.468, 0.7064, 0.5512, 0.5747, 0.5478, 0.6042, 0.5342, 0.5884, 0.5403, 0.563, 0.5478, 0.5724, 0.5477, 0.5719, 0.5495, 0.5709, 0.5489, 0.5721, 0.4331, 0.5912, 0.4331, 0.5916, 0.4321, 0.5972, 0.4341, 0.62, 0.4345, 0.5904, 0.4331, 0.6169, 0.4359, 0.5934, 0.434, 0.5914, 0.5478, 0.5724, 0.5489, 0.5721, 0.5512, 0.5747, 0.5464, 0.5794, 0.6762, 0.7488, 0.6429, 0.7153, 0.6864, 0.7267, 0.7176, 0.7293, 0.6762, 0.7488, 0.6864, 0.7267, 0.9283, 0.5163, 0.903, 0.5261, 0.8903, 0.418, 0.9175, 0.6148, 0.8768, 0.6614, 0.8752, 0.6327, 0.8853, 0.5217, 0.8589, 0.5153, 0.8694, 0.439, 0.7995, 0.3509, 0.7988, 0.4197, 0.7571, 0.4326, 0.7642, 0.353, 0.8227, 0.5105, 0.7958, 0.5064, 0.7988, 0.4197, 0.8225, 0.417, 0.8178, 0.3208, 0.8495, 0.3238, 0.8581, 0.418, 0.8225, 0.417, 0.7642, 0.353, 0.7571, 0.4326, 0.7215, 0.4285, 0.7326, 0.3503, 0.6891, 0.5602, 0.6461, 0.6664, 0.6602, 0.5963, 0.7215, 0.4285, 0.7101, 0.5083, 0.6784, 0.5061, 0.6622, 0.5441, 0.6671, 0.5076, 0.6784, 0.5061, 0.6735, 0.5307, 0.6312, 0.5934, 0.6504, 0.5099, 0.6671, 0.5076, 0.6622, 0.5441, 0.613, 0.1668, 0.613, 0.1296, 0.6339, 0.1254, 0.6534, 0.1328, 0.714, 0.2073, 0.613, 0.1668, 0.6534, 0.1328, 0.715, 0.1523, 0.7383, 0.1785, 0.714, 0.2073, 0.715, 0.1523, 0.734, 0.1674, 0.5633, 0.8722, 0.6666, 0.8737, 0.5569, 0.8853, 0.5067, 0.8807, 0.4623, 0.8442, 0.4455, 0.8323, 0.5586, 0.8257, 0.5679, 0.8396, 0.6208, 0.8374, 0.7151, 0.8489, 0.6316, 0.8504, 0.5679, 0.8396, 0.4654, 0.8593, 0.4647, 0.8533, 0.6316, 0.8504, 0.6439, 0.861, 0.6736, 0.8351, 0.7985, 0.8474, 0.7151, 0.8489, 0.6208, 0.8374, 0.5147, 0.8715, 0.5633, 0.8722, 0.5067, 0.8807, 0.4452, 0.8946, 0.4493, 0.8897, 0.5547, 0.9, 0.5508, 0.9099, 0.6574, 0.8944, 0.66, 0.9104, 0.5547, 0.9, 0.555, 0.8878, 0.5679, 0.8396, 0.5586, 0.8257, 0.6152, 0.8224, 0.6208, 0.8374, 0.6439, 0.861, 0.6316, 0.8504, 0.7151, 0.8489, 0.7332, 0.8619, 0.6565, 0.9252, 0.6596, 0.9371, 0.6062, 0.9273, 0.5513, 0.9115, 0.4564, 0.8762, 0.5067, 0.8807, 0.555, 0.8878, 0.4525, 0.8812, 0.8224, 0.8628, 0.8734, 0.8766, 0.6694, 0.8679, 0.7332, 0.8619, 0.6565, 0.9252, 0.5513, 0.9115, 0.5508, 0.9099, 0.8734, 0.8766, 0.6666, 0.8737, 0.5633, 0.8722, 0.6694, 0.8679, 0.6666, 0.8737, 0.8734, 0.8766, 0.5569, 0.8853, 0.8495, 0.3238, 0.882, 0.3472, 0.8744, 0.3695, 0.6121, 0.6769, 0.6312, 0.5934, 0.6566, 0.587, 0.6461, 0.6664, 0.9234, 0.6514, 0.8779, 0.6811, 0.8768, 0.6614, 0.9175, 0.6148, 0.9283, 0.5163, 0.9424, 0.601, 0.9175, 0.6148, 0.8779, 0.6811, 0.8561, 0.603, 0.8768, 0.6614, 0.8768, 0.3851, 0.8694, 0.439, 0.8581, 0.418, 0.8903, 0.418, 0.903, 0.5261, 0.8694, 0.439, 0.903, 0.5261, 0.874, 0.6119, 0.8734, 0.6081, 0.8853, 0.5217, 0.903, 0.5261, 0.8853, 0.5217, 0.8694, 0.439, 0.8752, 0.6327, 0.8768, 0.6614, 0.8734, 0.6081, 0.8903, 0.418, 0.8694, 0.439, 0.8768, 0.3851, 0.882, 0.3472, 0.9072, 0.345, 0.8903, 0.418, 0.9072, 0.345, 0.9283, 0.5163, 0.8903, 0.418, 0.6671, 0.5076, 0.6504, 0.5099, 0.6746, 0.4301, 0.6671, 0.5076, 0.6746, 0.4301, 0.7052, 0.3433, 0.6784, 0.5061, 0.882, 0.3472, 0.8768, 0.3851, 0.8744, 0.3695, 0.882, 0.3472, 0.8903, 0.418, 0.8768, 0.3851, 0.8581, 0.418, 0.8495, 0.3238, 0.8744, 0.3695, 0.8744, 0.3695, 0.8768, 0.3851, 0.8581, 0.418, 0.7101, 0.5083, 0.6891, 0.5602, 0.6804, 0.5162, 0.7101, 0.5083, 0.6919, 0.6957, 0.6891, 0.5602, 0.903, 0.5261, 0.9283, 0.5163, 0.9175, 0.6148, 0.9319, 0.7035, 0.8795, 0.7109, 0.8779, 0.6811, 0.9234, 0.6514, 0.9175, 0.6148, 0.9424, 0.601, 0.9234, 0.6514, 0.8795, 0.7109, 0.8532, 0.6906, 0.8561, 0.603, 0.8779, 0.6811, 0.8532, 0.6906, 0.8314, 0.5615, 0.8561, 0.603, 0.8532, 0.6906, 0.7703, 0.7023, 0.7958, 0.5064, 0.8314, 0.5615, 0.6804, 0.5162, 0.6891, 0.5602, 0.6602, 0.5963, 0.6735, 0.5307, 0.6461, 0.6664, 0.6566, 0.587, 0.6602, 0.5963, 0.6784, 0.5061, 0.6804, 0.5162, 0.6735, 0.5307, 0.6566, 0.587, 0.6622, 0.5441, 0.6735, 0.5307, 0.6602, 0.5963, 0.6566, 0.587, 0.6312, 0.5934, 0.6622, 0.5441, 0.6784, 0.5061, 0.7101, 0.5083, 0.6804, 0.5162, 0.903, 0.5261, 0.9175, 0.6148, 0.874, 0.6119, 0.874, 0.6119, 0.8752, 0.6327, 0.8734, 0.6081, 0.874, 0.6119, 0.9175, 0.6148, 0.8752, 0.6327, 0.6694, 0.8679, 0.5633, 0.8722, 0.5147, 0.8715, 0.6023, 0.8651, 0.4599, 0.8707, 0.5147, 0.8715, 0.5067, 0.8807, 0.4564, 0.8762, 0.7332, 0.8619, 0.6694, 0.8679, 0.6023, 0.8651, 0.6439, 0.861])
me_cube.materials.append(mat_m_manny)
me_cube.use_remesh_preserve_volume = False
me_cube.use_remesh_preserve_attributes = False
me_cube.use_mirror_vertex_groups = False
me_cube.update()
arm_armature_001 = bpy.data.armatures.new('Armature.001')  # bones are not reproduced

# ---- objects
ob_cube = bpy.data.objects.new('Cube', me_cube)
ob_armature = bpy.data.objects.new('Armature', arm_armature_001)

# ---- transforms, parenting, visibility, modifiers, constraints
ob_cube.parent = ob_armature
ob_cube.matrix_parent_inverse = Matrix(((0.6522, 0.0, 0.0, -0.0), (0.0, 0.6522, 0.0, -0.0), (0.0, 0.0, 0.6522, -3.022), (0.0, 0.0, 0.0, 1.0)))
ob_cube.location = (0.0, -0.009581, 7.651)
ob_cube.scale = (0.6796, 0.7414, 0.6796)
ob_cube.lock_rotations_4d = False
ob_cube.empty_display_type = 'ARROWS'
ob_cube.lineart.crease_threshold = 0.0
_vg = ob_cube.vertex_groups.new(name='Torso')
for _i, _w in zip([13, 15, 16, 24, 25, 31, 32, 33, 34, 35, 36, 37, 41, 43, 46, 47, 48, 49, 50, 51, 53, 55, 62, 63, 64, 65, 67, 69, 70, 71, 72, 73, 114, 115, 116, 117, 118, 119, 120, 121, 122, 123, 124, 125, 126, 127, 128, 129, 134, 137, 139, 143, 157, 257], [0.001268, 0.177, 0.002966, 0.4527, 0.09267, 0.7832, 0.2389, 0.6141, 0.5685, 0.177, 0.7217, 0.1348, 0.6951, 0.1385, 0.7077, 0.8368, 0.2481, 0.5553, 0.1976, 0.02746, 0.01087, 0.06018, 0.1896, 0.7568, 0.6758, 0.07525, 0.1761, 0.07158, 0.08857, 0.5959, 0.1826, 0.04228, 0.09821, 0.6457, 0.2537, 0.6237, 0.1134, 0.548, 0.1572, 0.7137, 0.6875, 0.7788, 0.6917, 0.2448, 0.1439, 0.6411, 0.5627, 0.002667, 0.06662, 0.06304, 0.063, 0.01909, 0.3258, 0.06548]): _vg.add([_i], _w, 'REPLACE')
_vg = ob_cube.vertex_groups.new(name='Thigh.L')
for _i, _w in zip([31, 33, 34, 35, 36, 41, 46, 47, 48, 49, 50, 51, 52, 53, 54, 55, 63, 64, 65, 66, 67, 72, 73, 74, 75, 77, 78, 79, 114, 115, 116, 117, 118, 119, 120, 121, 122, 123, 124, 125, 126, 127, 128, 129, 157, 216, 217, 218, 221, 223, 225, 243, 244, 245, 246, 247, 248, 249, 250, 251, 252, 253, 255, 256, 257, 258, 259, 260, 261, 262, 263], [0.08898, 0.2066, 0.2071, 0.003106, 0.04197, 0.105, 0.2449, 0.1725, 0.6874, 0.4333, 0.797, 0.9563, 1.009, 0.9385, 0.9845, 0.9358, 0.06699, 0.282, 0.9084, 0.9668, 0.8396, 0.819, 0.9693, 0.2153, 0.09342, 0.1186, 0.6554, 0.0555, 0.8968, 0.3528, 0.7223, 0.3519, 0.8718, 0.4424, 0.8202, 0.2637, 0.3122, 0.2252, 0.2667, 0.7382, 0.8295, 0.3299, 0.4145, 0.9697, 0.632, 0.4872, 0.2251, 0.5924, 0.1592, 0.0385, 0.2511, 0.8436, 0.892, 0.9798, 0.9203, 0.9762, 0.1514, 0.3592, 0.7856, 0.09122, 0.1496, 0.03586, 0.9371, 0.9677, 0.9245, 0.6486, 0.9666, 0.8102, 0.6334, 0.579, 0.8004]): _vg.add([_i], _w, 'REPLACE')
_vg = ob_cube.vertex_groups.new(name='Calf.L')
for _i, _w in zip([53, 74, 75, 76, 77, 78, 79, 80, 81, 82, 83, 84, 85, 86, 87, 88, 89, 90, 91, 92, 93, 94, 95, 96, 97, 98, 99, 100, 101, 102, 103, 104, 106, 111, 112, 130, 131, 216, 217, 218, 219, 220, 221, 222, 223, 224, 225, 243, 244, 246, 248, 249, 250, 251, 252, 253, 254, 255, 258, 259, 260, 261, 262, 263], [0.01136, 0.7845, 0.907, 1.057, 0.8817, 0.3455, 0.9451, 0.9472, 0.8914, 0.5595, 0.2818, 0.9932, 0.8384, 0.9975, 0.9683, 1.017, 0.9006, 0.9936, 0.9644, 0.9555, 0.9828, 0.9154, 0.7469, 0.9752, 0.1763, 0.1774, 0.9292, 0.7261, 0.5288, 0.1067, 0.5069, 1.147e-05, 0.5189, 0.5092, 0.4922, 1.007, 0.9543, 0.5136, 0.7754, 0.4098, 1.0, 1.018, 0.841, 0.9916, 0.9608, 0.9791, 0.7491, 0.1584, 0.1171, 0.08153, 0.8513, 0.6419, 0.2156, 0.9061, 0.8466, 0.946, 0.9523, 0.05921, 0.35, 0.01357, 0.1899, 0.3666, 0.4209, 0.2009]): _vg.add([_i], _w, 'REPLACE')
_vg = ob_cube.vertex_groups.new(name='Chest')
for _i, _w in zip([5, 7, 8, 9, 10, 11, 12, 13, 15, 16, 17, 18, 20, 21, 23, 24, 25, 28, 29, 30, 31, 32, 33, 34, 35, 36, 37, 38, 39, 41, 42, 43, 44, 45, 46, 56, 58, 60, 61, 62, 63, 69, 70, 71, 137, 138, 161, 168, 169, 170, 176], [0.1076, 0.0178, 0.2099, 0.3086, 0.2453, 0.7047, 0.436, 0.3497, 0.6367, 0.5406, 0.05314, 0.01048, 0.1276, 0.06769, 0.004806, 0.3803, 0.6167, 0.3834, 0.08028, 0.1014, 0.07593, 0.5713, 0.007089, 0.01786, 0.1489, 0.1522, 0.05144, 0.07763, 0.2559, 0.06429, 0.1741, 0.147, 0.03016, 0.4082, 0.002666, 0.03088, 0.2257, 0.5857, 0.2227, 0.5274, 0.09267, 0.2419, 0.5536, 0.1742, 0.04883, 0.01972, 0.02311, 0.1738, 0.1334, 0.0613, 0.002477]): _vg.add([_i], _w, 'REPLACE')
_vg = ob_cube.vertex_groups.new(name='Neck')
for _i, _w in zip([0, 5, 7, 8, 9, 10, 11, 12, 13, 16, 17, 18, 20, 21, 25, 28, 30, 32, 38, 39, 44, 45, 58, 60, 61, 69, 70, 161, 168, 169, 170], [0.008421, 0.004321, 0.001123, 0.1412, 0.3222, 0.468, 0.07986, 0.2524, 0.1287, 0.2027, 0.09129, 0.00263, 0.12, 0.04944, 0.07628, 0.2696, 0.01091, 0.0003178, 0.1037, 0.3875, 0.02433, 0.2174, 0.09389, 0.1269, 0.01804, 0.03192, 0.0571, 0.01644, 0.1234, 0.1176, 0.04215]): _vg.add([_i], _w, 'REPLACE')
_vg = ob_cube.vertex_groups.new(name='Head')
for _i, _w in zip([0, 1, 2, 3, 4, 5, 6, 7, 8, 9, 10, 11, 12, 13, 15, 16, 17, 18, 19, 20, 21, 25, 26, 27, 28, 38, 39, 40, 44, 45, 56, 57, 58, 59, 60, 68, 69, 70, 158, 159, 160, 161, 162, 163, 164, 165, 166, 167, 168, 169, 170, 171, 172, 173, 174, 175, 176, 177, 178], [0.9376, 0.9942, 0.9802, 0.9975, 0.9672, 0.8528, 0.9824, 0.9324, 0.6063, 0.2362, 0.2096, 0.1485, 0.2432, 0.08895, 0.006044, 0.1849, 0.8382, 0.9371, 0.995, 0.7098, 0.8669, 0.06807, 0.9871, 0.9727, 0.1626, 0.7879, 0.2405, 0.9544, 0.9102, 0.1623, 0.9348, 0.9957, 0.05773, 0.9777, 0.07783, 0.9691, 0.005529, 0.04806, 0.9962, 0.9891, 0.9667, 0.9191, 0.9969, 0.9947, 0.9848, 0.9574, 0.9976, 0.9962, 0.6644, 0.7084, 0.878, 0.9834, 0.9776, 0.9886, 0.9727, 0.9942, 0.9473, 0.9969, 0.9728]): _vg.add([_i], _w, 'REPLACE')
_vg = ob_cube.vertex_groups.new(name='Arm.L')
for _i, _w in zip([8, 9, 10, 11, 12, 13, 14, 15, 16, 20, 22, 23, 24, 25, 28, 29, 30, 31, 32, 33, 34, 35, 36, 37, 38, 39, 41, 42, 43, 45, 48, 58, 60, 61, 62, 63, 69, 70, 71, 134, 135, 136, 137, 138, 139, 140, 141, 143, 145, 147, 157, 168, 169, 226, 227, 230, 231, 235, 236, 237, 239, 242, 264, 265], [0.01506, 0.1185, 0.07038, 0.04993, 0.04424, 0.406, 0.9512, 0.1219, 0.04066, 0.02372, 0.9914, 0.9833, 0.1213, 0.146, 0.1766, 0.8879, 0.8322, 0.04063, 0.1461, 0.1353, 0.1726, 0.5836, 0.06797, 0.7458, 0.00639, 0.1098, 0.1178, 0.7597, 0.6644, 0.1919, 0.05083, 0.6122, 0.1909, 0.6922, 0.2442, 0.07307, 0.6122, 0.2493, 0.1941, 0.8137, 0.9474, 0.9666, 0.763, 0.8655, 0.834, 1.006, 1.013, 0.8956, 0.01206, 0.04896, 0.0301, 0.01024, 0.01909, 0.3393, 0.1647, 0.01055, 0.1101, 0.00633, 0.0921, 0.3977, 0.211, 0.4003, 0.2121, 0.2668]): _vg.add([_i], _w, 'REPLACE')
_vg = ob_cube.vertex_groups.new(name='Hand.L')
for _i, _w in zip([35, 37, 42, 134, 135, 137, 138, 139, 142, 143, 144, 145, 146, 147, 148, 149, 150, 151, 152, 153, 154, 155, 156, 179, 180, 181, 182, 183, 184, 185, 186, 187, 188, 189, 190, 191, 192, 193, 195, 226, 227, 228, 229, 230, 231, 232, 233, 234, 235, 236, 237, 238, 239, 240, 241, 242, 264, 265], [0.05917, 0.04056, 0.01722, 0.08097, 0.04029, 0.1108, 0.07657, 0.06689, 0.9845, 0.03531, 0.9942, 0.9628, 0.9794, 0.9503, 0.9539, 1.004, 0.9695, 0.943, 0.9825, 0.9619, 0.9818, 0.9956, 1.005, 0.9439, 0.9, 0.582, 0.9395, 0.8709, 0.9296, 0.9466, 0.9548, 0.06536, 0.1075, 0.08021, 0.05244, 0.1128, 0.07228, 0.07593, 0.07362, 0.6583, 0.8339, 0.9975, 0.9942, 0.9687, 0.8876, 0.997, 0.9952, 0.9936, 0.9661, 0.903, 0.6004, 0.9849, 0.7867, 0.9973, 0.9845, 0.5982, 0.7891, 0.7336]): _vg.add([_i], _w, 'REPLACE')
_vg = ob_cube.vertex_groups.new(name='Arm.R')
_vg = ob_cube.vertex_groups.new(name='Hand.R')
_vg = ob_cube.vertex_groups.new(name='Thigh.R')
_vg = ob_cube.vertex_groups.new(name='Calf.R')
_vg = ob_cube.vertex_groups.new(name='Wrist.L')
for _i, _w in zip([148, 150, 151, 153, 179, 180, 181, 182, 183, 184, 185, 186, 187, 188, 189, 190, 191, 192, 193, 194, 195, 196, 197, 198, 199, 200, 201, 202, 203, 204, 205, 206, 207, 208, 209, 210, 211, 212, 213, 214, 215], [0.04224, 0.01058, 0.05691, 0.02623, 0.05934, 0.1003, 0.418, 0.06168, 0.1292, 0.07074, 0.05429, 0.04486, 0.9347, 0.8927, 0.9199, 0.9476, 0.8873, 0.9277, 0.9241, 0.9816, 0.9265, 0.9975, 0.9986, 0.9961, 0.9978, 0.9974, 0.9988, 0.9975, 0.9832, 0.9983, 0.9881, 0.9778, 0.9941, 0.9883, 0.9821, 0.9861, 0.979, 0.9953, 0.9954, 0.9929, 0.9931]): _vg.add([_i], _w, 'REPLACE')
_vg = ob_cube.vertex_groups.new(name='Feet.L')
for _i, _w in zip([80, 81, 82, 83, 85, 87, 88, 89, 91, 92, 94, 95, 96, 97, 98, 99, 100, 101, 102, 103, 104, 105, 106, 107, 108, 109, 110, 111, 112, 113, 131, 132, 133, 254], [0.05335, 0.1095, 0.4438, 0.7193, 0.1662, 0.01423, 0.004913, 0.1093, 0.02286, 0.04265, 0.09107, 0.2591, 0.04235, 0.8241, 0.8234, 0.07114, 0.2752, 0.4712, 0.8936, 0.4932, 0.9751, 0.9959, 0.4811, 0.9997, 0.9794, 0.9973, 0.9771, 0.4908, 0.5078, 0.9978, 0.04911, 0.9939, 0.9876, 0.03784]): _vg.add([_i], _w, 'REPLACE')
_vg = ob_cube.vertex_groups.new(name='Wrist.R')
_vg = ob_cube.vertex_groups.new(name='Feet.R')
_vg = ob_cube.vertex_groups.new(name='Hand.L')
for _i, _w in zip([35, 37, 42, 43, 134, 135, 137, 138, 139, 142, 143, 144, 145, 146, 147, 148, 149, 150, 151, 152, 153, 154, 155, 156, 179, 180, 181, 182, 183, 184, 185, 186, 187, 188, 189, 190, 191, 192, 193, 195, 226, 227, 228, 229, 230, 231, 232, 233, 234, 235, 236, 237, 238, 239, 240, 241, 242, 264, 265], [0.07692, 0.08369, 0.04608, 0.01168, 0.1316, 0.05033, 0.1357, 0.09968, 0.1094, 0.9211, 0.09071, 0.964, 0.8352, 0.9658, 0.9383, 0.9758, 1.011, 0.9847, 0.9691, 0.9948, 0.9792, 0.993, 1.02, 1.0, 0.9465, 0.9027, 0.5845, 0.9429, 0.8764, 0.9336, 0.9494, 0.9552, 0.06571, 0.1078, 0.08046, 0.05268, 0.1132, 0.07266, 0.07628, 0.07373, 0.5511, 0.9665, 0.9502, 0.9141, 0.5757, 0.5548, 0.9699, 0.9675, 0.9356, 0.8746, 0.3536, 0.5454, 0.9615, 0.3321, 0.9716, 0.9806, 0.7813, 0.8895, 0.6951]): _vg.add([_i], _w, 'REPLACE')
_vg = ob_cube.vertex_groups.new(name='Wrist.L')
for _i, _w in zip([151, 179, 180, 181, 182, 183, 184, 185, 186, 187, 188, 189, 190, 191, 192, 193, 194, 195, 196, 197, 198, 199, 200, 201, 202, 203, 204, 205, 206, 207, 208, 209, 210, 211, 212, 213, 214, 215, 233], [0.01288, 0.05794, 0.09824, 0.4157, 0.05977, 0.1239, 0.06756, 0.05339, 0.04335, 0.9343, 0.8925, 0.9197, 0.9473, 0.8871, 0.9274, 0.9238, 0.9815, 0.9264, 0.9975, 0.9986, 0.996, 0.9978, 0.9973, 0.9988, 0.9975, 0.9831, 0.9983, 0.9881, 0.9778, 0.994, 0.9882, 0.982, 0.9861, 0.979, 0.9952, 0.9953, 0.9929, 0.9931, 0.006442]): _vg.add([_i], _w, 'REPLACE')
_vg = ob_cube.vertex_groups.new(name='Hand.Control.L')
_vg = ob_cube.vertex_groups.new(name='Hand.Control.R')
_m = ob_cube.modifiers.new('Mirror', 'MIRROR')
_m = ob_cube.modifiers.new('Armature', 'ARMATURE')
_m.object = ob_armature
ob_armature.location = (0.0, 0.0, 4.634)
ob_armature.scale = (1.533, 1.533, 1.533)
ob_armature.show_in_front = True
ob_armature.lineart.crease_threshold = 0.0

# ---- collection membership
col_collection_1.objects.link(ob_cube)
col_collection_10.objects.link(ob_armature)

# ---- scene / render settings (as saved in the file)
scene.frame_start = 1; scene.frame_end = 250; scene.frame_set(1)
scene.render.engine = 'BLENDER_EEVEE_NEXT'
scene.render.resolution_percentage = 50
scene.render.dither_intensity = 0.0
scene.cycles.use_denoising = False
scene.cycles.samples = 128
scene.cycles.sampling_pattern = 'TABULATED_SOBOL'
scene.cycles.light_sampling_threshold = 0.0
scene.cycles.use_adaptive_sampling = False
scene.cycles.use_light_tree = False
scene.cycles.blur_glossy = 0.0
scene.cycles.sample_clamp_indirect = 0.0
scene.view_settings.view_transform = 'Standard'
bpy.context.view_layer.update()

# ---- added for rendering (the .blend has no active camera and no usable light): camera, sun
cam_auto = bpy.data.cameras.new('AutoCamera')
cam_auto.lens = 50.0
cam_auto.sensor_width = 36.0
cam_auto.clip_end = 1000.0
ob_auto_camera = bpy.data.objects.new('AutoCamera', cam_auto)
scene.collection.objects.link(ob_auto_camera)
ob_auto_camera.location = (9.13772, -10.8753, 11.8663)
ob_auto_camera.rotation_euler = (1.09748, -7.21219e-08, 0.694738)
scene.camera = ob_auto_camera
light_auto_sun = bpy.data.lights.new('AutoSun', 'SUN')
light_auto_sun.energy = 3.0
light_auto_sun.angle = 0.0523599
ob_auto_sun = bpy.data.objects.new('AutoSun', light_auto_sun)
scene.collection.objects.link(ob_auto_sun)
ob_auto_sun.rotation_euler = (0.872665, 0.174533, 0.523599)
bpy.context.view_layer.update()
